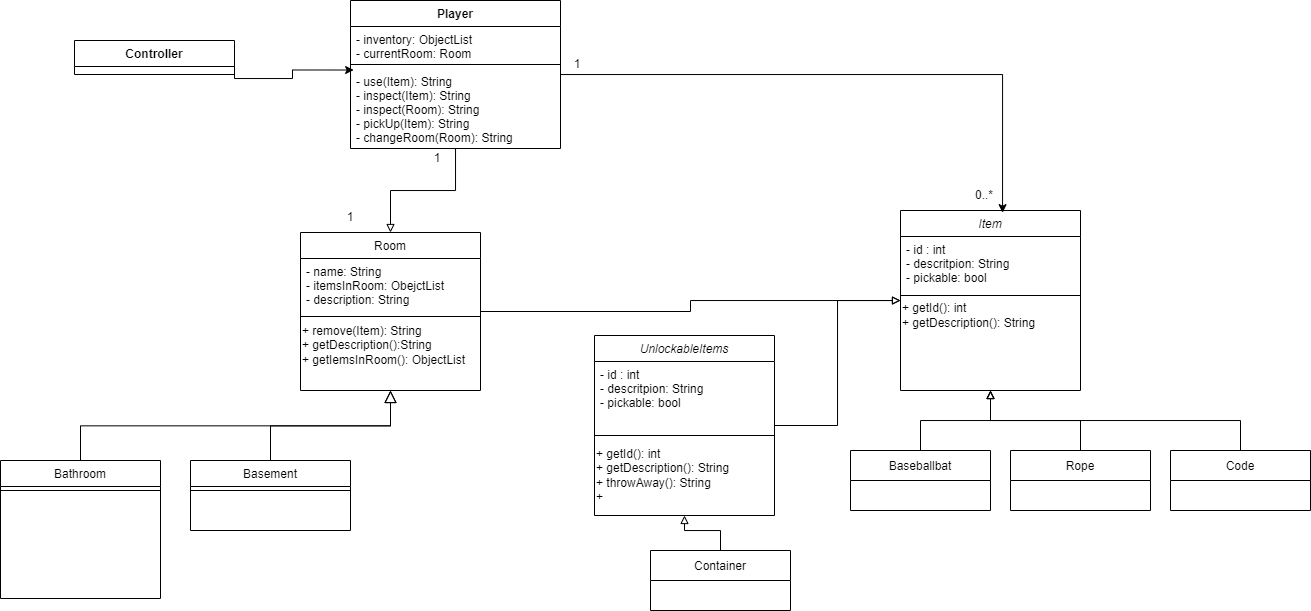

The diagram above was exported from draw.io. Its source (the exported page's mxGraphModel, read from the mxfile embedded in the PNG):
<mxGraphModel dx="1422" dy="845" grid="1" gridSize="10" guides="1" tooltips="1" connect="1" arrows="1" fold="1" page="1" pageScale="1" pageWidth="827" pageHeight="1169" math="0" shadow="0">
  <root>
    <mxCell id="WIyWlLk6GJQsqaUBKTNV-0" />
    <mxCell id="WIyWlLk6GJQsqaUBKTNV-1" parent="WIyWlLk6GJQsqaUBKTNV-0" />
    <mxCell id="EbP7t6CbEvSBAyq1hs93-94" style="edgeStyle=orthogonalEdgeStyle;rounded=0;orthogonalLoop=1;jettySize=auto;html=1;endArrow=block;endFill=0;" edge="1" parent="WIyWlLk6GJQsqaUBKTNV-1" source="zkfFHV4jXpPFQw0GAbJ--0" target="zkfFHV4jXpPFQw0GAbJ--17">
      <mxGeometry relative="1" as="geometry" />
    </mxCell>
    <mxCell id="zkfFHV4jXpPFQw0GAbJ--0" value="Room" style="swimlane;fontStyle=0;align=center;verticalAlign=top;childLayout=stackLayout;horizontal=1;startSize=26;horizontalStack=0;resizeParent=1;resizeLast=0;collapsible=1;marginBottom=0;rounded=0;shadow=0;strokeWidth=1;" parent="WIyWlLk6GJQsqaUBKTNV-1" vertex="1">
      <mxGeometry x="320" y="252" width="180" height="158" as="geometry">
        <mxRectangle x="254" y="252" width="160" height="26" as="alternateBounds" />
      </mxGeometry>
    </mxCell>
    <mxCell id="zkfFHV4jXpPFQw0GAbJ--1" value="- name: String&#10;- itemsInRoom: ObejctList&#10;- description: String" style="text;align=left;verticalAlign=top;spacingLeft=4;spacingRight=4;overflow=hidden;rotatable=0;points=[[0,0.5],[1,0.5]];portConstraint=eastwest;" parent="zkfFHV4jXpPFQw0GAbJ--0" vertex="1">
      <mxGeometry y="26" width="180" height="54" as="geometry" />
    </mxCell>
    <mxCell id="zkfFHV4jXpPFQw0GAbJ--4" value="" style="line;html=1;strokeWidth=1;align=left;verticalAlign=middle;spacingTop=-1;spacingLeft=3;spacingRight=3;rotatable=0;labelPosition=right;points=[];portConstraint=eastwest;" parent="zkfFHV4jXpPFQw0GAbJ--0" vertex="1">
      <mxGeometry y="80" width="180" height="8" as="geometry" />
    </mxCell>
    <mxCell id="EbP7t6CbEvSBAyq1hs93-89" value="+ remove(Item): String&lt;br&gt;+ getDescription():String&lt;br&gt;+ getIemsInRoom(): ObjectList" style="text;html=1;align=left;verticalAlign=middle;resizable=0;points=[];autosize=1;strokeColor=none;fillColor=none;" vertex="1" parent="zkfFHV4jXpPFQw0GAbJ--0">
      <mxGeometry y="88" width="180" height="50" as="geometry" />
    </mxCell>
    <mxCell id="zkfFHV4jXpPFQw0GAbJ--6" value="Bathroom" style="swimlane;fontStyle=0;align=center;verticalAlign=top;childLayout=stackLayout;horizontal=1;startSize=26;horizontalStack=0;resizeParent=1;resizeLast=0;collapsible=1;marginBottom=0;rounded=0;shadow=0;strokeWidth=1;" parent="WIyWlLk6GJQsqaUBKTNV-1" vertex="1">
      <mxGeometry x="20" y="480" width="160" height="138" as="geometry">
        <mxRectangle x="130" y="380" width="160" height="26" as="alternateBounds" />
      </mxGeometry>
    </mxCell>
    <mxCell id="zkfFHV4jXpPFQw0GAbJ--9" value="" style="line;html=1;strokeWidth=1;align=left;verticalAlign=middle;spacingTop=-1;spacingLeft=3;spacingRight=3;rotatable=0;labelPosition=right;points=[];portConstraint=eastwest;" parent="zkfFHV4jXpPFQw0GAbJ--6" vertex="1">
      <mxGeometry y="26" width="160" height="8" as="geometry" />
    </mxCell>
    <mxCell id="zkfFHV4jXpPFQw0GAbJ--12" value="" style="endArrow=block;endSize=10;endFill=0;shadow=0;strokeWidth=1;rounded=0;edgeStyle=elbowEdgeStyle;elbow=vertical;" parent="WIyWlLk6GJQsqaUBKTNV-1" source="zkfFHV4jXpPFQw0GAbJ--6" target="zkfFHV4jXpPFQw0GAbJ--0" edge="1">
      <mxGeometry width="160" relative="1" as="geometry">
        <mxPoint x="200" y="203" as="sourcePoint" />
        <mxPoint x="200" y="203" as="targetPoint" />
      </mxGeometry>
    </mxCell>
    <mxCell id="zkfFHV4jXpPFQw0GAbJ--13" value="Basement" style="swimlane;fontStyle=0;align=center;verticalAlign=top;childLayout=stackLayout;horizontal=1;startSize=26;horizontalStack=0;resizeParent=1;resizeLast=0;collapsible=1;marginBottom=0;rounded=0;shadow=0;strokeWidth=1;" parent="WIyWlLk6GJQsqaUBKTNV-1" vertex="1">
      <mxGeometry x="210" y="480" width="160" height="70" as="geometry">
        <mxRectangle x="340" y="380" width="170" height="26" as="alternateBounds" />
      </mxGeometry>
    </mxCell>
    <mxCell id="zkfFHV4jXpPFQw0GAbJ--15" value="" style="line;html=1;strokeWidth=1;align=left;verticalAlign=middle;spacingTop=-1;spacingLeft=3;spacingRight=3;rotatable=0;labelPosition=right;points=[];portConstraint=eastwest;" parent="zkfFHV4jXpPFQw0GAbJ--13" vertex="1">
      <mxGeometry y="26" width="160" height="8" as="geometry" />
    </mxCell>
    <mxCell id="zkfFHV4jXpPFQw0GAbJ--16" value="" style="endArrow=block;endSize=10;endFill=0;shadow=0;strokeWidth=1;rounded=0;edgeStyle=elbowEdgeStyle;elbow=vertical;" parent="WIyWlLk6GJQsqaUBKTNV-1" source="zkfFHV4jXpPFQw0GAbJ--13" target="zkfFHV4jXpPFQw0GAbJ--0" edge="1">
      <mxGeometry width="160" relative="1" as="geometry">
        <mxPoint x="210" y="373" as="sourcePoint" />
        <mxPoint x="310" y="271" as="targetPoint" />
      </mxGeometry>
    </mxCell>
    <mxCell id="zkfFHV4jXpPFQw0GAbJ--17" value="Item" style="swimlane;fontStyle=2;align=center;verticalAlign=top;childLayout=stackLayout;horizontal=1;startSize=26;horizontalStack=0;resizeParent=1;resizeLast=0;collapsible=1;marginBottom=0;rounded=0;shadow=0;strokeWidth=1;" parent="WIyWlLk6GJQsqaUBKTNV-1" vertex="1">
      <mxGeometry x="920" y="230" width="180" height="180" as="geometry">
        <mxRectangle x="550" y="140" width="160" height="26" as="alternateBounds" />
      </mxGeometry>
    </mxCell>
    <mxCell id="zkfFHV4jXpPFQw0GAbJ--18" value="- id : int&#10;- descritpion: String&#10;- pickable: bool" style="text;align=left;verticalAlign=top;spacingLeft=4;spacingRight=4;overflow=hidden;rotatable=0;points=[[0,0.5],[1,0.5]];portConstraint=eastwest;" parent="zkfFHV4jXpPFQw0GAbJ--17" vertex="1">
      <mxGeometry y="26" width="180" height="54" as="geometry" />
    </mxCell>
    <mxCell id="zkfFHV4jXpPFQw0GAbJ--23" value="" style="line;html=1;strokeWidth=1;align=left;verticalAlign=middle;spacingTop=-1;spacingLeft=3;spacingRight=3;rotatable=0;labelPosition=right;points=[];portConstraint=eastwest;" parent="zkfFHV4jXpPFQw0GAbJ--17" vertex="1">
      <mxGeometry y="80" width="180" height="10" as="geometry" />
    </mxCell>
    <mxCell id="EbP7t6CbEvSBAyq1hs93-28" value="+ getId(): int&lt;br&gt;+ getDescription(): String" style="text;html=1;align=left;verticalAlign=middle;resizable=0;points=[];autosize=1;strokeColor=none;fillColor=none;" vertex="1" parent="zkfFHV4jXpPFQw0GAbJ--17">
      <mxGeometry y="90" width="180" height="30" as="geometry" />
    </mxCell>
    <mxCell id="EbP7t6CbEvSBAyq1hs93-68" style="edgeStyle=orthogonalEdgeStyle;rounded=0;orthogonalLoop=1;jettySize=auto;html=1;entryX=0.5;entryY=1;entryDx=0;entryDy=0;endArrow=block;endFill=0;" edge="1" parent="WIyWlLk6GJQsqaUBKTNV-1" source="EbP7t6CbEvSBAyq1hs93-0" target="zkfFHV4jXpPFQw0GAbJ--17">
      <mxGeometry relative="1" as="geometry" />
    </mxCell>
    <mxCell id="EbP7t6CbEvSBAyq1hs93-0" value="Baseballbat" style="swimlane;fontStyle=0;childLayout=stackLayout;horizontal=1;startSize=30;horizontalStack=0;resizeParent=1;resizeParentMax=0;resizeLast=0;collapsible=1;marginBottom=0;" vertex="1" parent="WIyWlLk6GJQsqaUBKTNV-1">
      <mxGeometry x="870" y="470" width="140" height="60" as="geometry" />
    </mxCell>
    <mxCell id="EbP7t6CbEvSBAyq1hs93-54" style="edgeStyle=orthogonalEdgeStyle;rounded=0;orthogonalLoop=1;jettySize=auto;html=1;endArrow=block;endFill=0;" edge="1" parent="WIyWlLk6GJQsqaUBKTNV-1" source="EbP7t6CbEvSBAyq1hs93-11" target="zkfFHV4jXpPFQw0GAbJ--0">
      <mxGeometry relative="1" as="geometry" />
    </mxCell>
    <mxCell id="EbP7t6CbEvSBAyq1hs93-55" style="edgeStyle=orthogonalEdgeStyle;rounded=0;orthogonalLoop=1;jettySize=auto;html=1;entryX=0.567;entryY=0.012;entryDx=0;entryDy=0;entryPerimeter=0;endArrow=classic;endFill=1;" edge="1" parent="WIyWlLk6GJQsqaUBKTNV-1" source="EbP7t6CbEvSBAyq1hs93-11" target="zkfFHV4jXpPFQw0GAbJ--17">
      <mxGeometry relative="1" as="geometry" />
    </mxCell>
    <mxCell id="EbP7t6CbEvSBAyq1hs93-11" value="Player" style="swimlane;fontStyle=1;align=center;verticalAlign=top;childLayout=stackLayout;horizontal=1;startSize=26;horizontalStack=0;resizeParent=1;resizeParentMax=0;resizeLast=0;collapsible=1;marginBottom=0;" vertex="1" parent="WIyWlLk6GJQsqaUBKTNV-1">
      <mxGeometry x="370" y="20" width="210" height="148" as="geometry" />
    </mxCell>
    <mxCell id="EbP7t6CbEvSBAyq1hs93-12" value="- inventory: ObjectList&#10;- currentRoom: Room" style="text;strokeColor=none;fillColor=none;align=left;verticalAlign=top;spacingLeft=4;spacingRight=4;overflow=hidden;rotatable=0;points=[[0,0.5],[1,0.5]];portConstraint=eastwest;" vertex="1" parent="EbP7t6CbEvSBAyq1hs93-11">
      <mxGeometry y="26" width="210" height="34" as="geometry" />
    </mxCell>
    <mxCell id="EbP7t6CbEvSBAyq1hs93-13" value="" style="line;strokeWidth=1;fillColor=none;align=left;verticalAlign=middle;spacingTop=-1;spacingLeft=3;spacingRight=3;rotatable=0;labelPosition=right;points=[];portConstraint=eastwest;" vertex="1" parent="EbP7t6CbEvSBAyq1hs93-11">
      <mxGeometry y="60" width="210" height="8" as="geometry" />
    </mxCell>
    <mxCell id="EbP7t6CbEvSBAyq1hs93-14" value="- use(Item): String&#10;- inspect(Item): String&#10;- inspect(Room): String&#10;- pickUp(Item): String&#10;- changeRoom(Room): String" style="text;strokeColor=none;fillColor=none;align=left;verticalAlign=top;spacingLeft=4;spacingRight=4;overflow=hidden;rotatable=0;points=[[0,0.5],[1,0.5]];portConstraint=eastwest;" vertex="1" parent="EbP7t6CbEvSBAyq1hs93-11">
      <mxGeometry y="68" width="210" height="80" as="geometry" />
    </mxCell>
    <mxCell id="EbP7t6CbEvSBAyq1hs93-21" value="1" style="text;html=1;strokeColor=none;fillColor=none;align=center;verticalAlign=middle;whiteSpace=wrap;rounded=0;" vertex="1" parent="WIyWlLk6GJQsqaUBKTNV-1">
      <mxGeometry x="440" y="168" width="34" height="20" as="geometry" />
    </mxCell>
    <mxCell id="EbP7t6CbEvSBAyq1hs93-22" value="1" style="text;html=1;strokeColor=none;fillColor=none;align=center;verticalAlign=middle;whiteSpace=wrap;rounded=0;" vertex="1" parent="WIyWlLk6GJQsqaUBKTNV-1">
      <mxGeometry x="360" y="222" width="20" height="30" as="geometry" />
    </mxCell>
    <mxCell id="EbP7t6CbEvSBAyq1hs93-23" value="0..*" style="text;html=1;strokeColor=none;fillColor=none;align=center;verticalAlign=middle;whiteSpace=wrap;rounded=0;" vertex="1" parent="WIyWlLk6GJQsqaUBKTNV-1">
      <mxGeometry x="994" y="200" width="20" height="30" as="geometry" />
    </mxCell>
    <mxCell id="EbP7t6CbEvSBAyq1hs93-29" value="Controller" style="swimlane;fontStyle=1;align=center;verticalAlign=top;childLayout=stackLayout;horizontal=1;startSize=26;horizontalStack=0;resizeParent=1;resizeParentMax=0;resizeLast=0;collapsible=1;marginBottom=0;" vertex="1" parent="WIyWlLk6GJQsqaUBKTNV-1">
      <mxGeometry x="94" y="60" width="160" height="34" as="geometry" />
    </mxCell>
    <mxCell id="EbP7t6CbEvSBAyq1hs93-33" style="edgeStyle=orthogonalEdgeStyle;rounded=0;orthogonalLoop=1;jettySize=auto;html=1;exitX=1;exitY=0.5;exitDx=0;exitDy=0;entryX=0.015;entryY=0.019;entryDx=0;entryDy=0;entryPerimeter=0;" edge="1" parent="WIyWlLk6GJQsqaUBKTNV-1" target="EbP7t6CbEvSBAyq1hs93-14">
      <mxGeometry relative="1" as="geometry">
        <mxPoint x="254" y="78" as="sourcePoint" />
      </mxGeometry>
    </mxCell>
    <mxCell id="EbP7t6CbEvSBAyq1hs93-62" value="1" style="text;html=1;strokeColor=none;fillColor=none;align=center;verticalAlign=middle;whiteSpace=wrap;rounded=0;" vertex="1" parent="WIyWlLk6GJQsqaUBKTNV-1">
      <mxGeometry x="580" y="74" width="34" height="20" as="geometry" />
    </mxCell>
    <mxCell id="EbP7t6CbEvSBAyq1hs93-63" value="Rope" style="swimlane;fontStyle=0;childLayout=stackLayout;horizontal=1;startSize=30;horizontalStack=0;resizeParent=1;resizeParentMax=0;resizeLast=0;collapsible=1;marginBottom=0;" vertex="1" parent="WIyWlLk6GJQsqaUBKTNV-1">
      <mxGeometry x="1030" y="470" width="140" height="60" as="geometry" />
    </mxCell>
    <mxCell id="EbP7t6CbEvSBAyq1hs93-70" style="edgeStyle=orthogonalEdgeStyle;rounded=0;orthogonalLoop=1;jettySize=auto;html=1;entryX=0.5;entryY=1;entryDx=0;entryDy=0;endArrow=block;endFill=0;exitX=0.5;exitY=0;exitDx=0;exitDy=0;" edge="1" parent="WIyWlLk6GJQsqaUBKTNV-1" source="EbP7t6CbEvSBAyq1hs93-63" target="zkfFHV4jXpPFQw0GAbJ--17">
      <mxGeometry relative="1" as="geometry">
        <mxPoint x="1304" y="455" as="sourcePoint" />
        <mxPoint x="1210" y="390" as="targetPoint" />
      </mxGeometry>
    </mxCell>
    <mxCell id="EbP7t6CbEvSBAyq1hs93-79" style="edgeStyle=orthogonalEdgeStyle;rounded=0;orthogonalLoop=1;jettySize=auto;html=1;entryX=0.5;entryY=1;entryDx=0;entryDy=0;endArrow=block;endFill=0;exitX=0.5;exitY=0;exitDx=0;exitDy=0;" edge="1" parent="WIyWlLk6GJQsqaUBKTNV-1" source="EbP7t6CbEvSBAyq1hs93-78" target="zkfFHV4jXpPFQw0GAbJ--17">
      <mxGeometry relative="1" as="geometry">
        <mxPoint x="1250" y="469" as="sourcePoint" />
        <Array as="points">
          <mxPoint x="1260" y="440" />
          <mxPoint x="1010" y="440" />
        </Array>
      </mxGeometry>
    </mxCell>
    <mxCell id="EbP7t6CbEvSBAyq1hs93-78" value="Code" style="swimlane;fontStyle=0;childLayout=stackLayout;horizontal=1;startSize=30;horizontalStack=0;resizeParent=1;resizeParentMax=0;resizeLast=0;collapsible=1;marginBottom=0;" vertex="1" parent="WIyWlLk6GJQsqaUBKTNV-1">
      <mxGeometry x="1190" y="470" width="140" height="60" as="geometry" />
    </mxCell>
    <mxCell id="EbP7t6CbEvSBAyq1hs93-93" style="edgeStyle=orthogonalEdgeStyle;rounded=0;orthogonalLoop=1;jettySize=auto;html=1;endArrow=block;endFill=0;" edge="1" parent="WIyWlLk6GJQsqaUBKTNV-1" source="EbP7t6CbEvSBAyq1hs93-80" target="zkfFHV4jXpPFQw0GAbJ--17">
      <mxGeometry relative="1" as="geometry" />
    </mxCell>
    <mxCell id="EbP7t6CbEvSBAyq1hs93-80" value="UnlockableItems" style="swimlane;fontStyle=2;align=center;verticalAlign=top;childLayout=stackLayout;horizontal=1;startSize=26;horizontalStack=0;resizeParent=1;resizeLast=0;collapsible=1;marginBottom=0;rounded=0;shadow=0;strokeWidth=1;" vertex="1" parent="WIyWlLk6GJQsqaUBKTNV-1">
      <mxGeometry x="614" y="355" width="180" height="180" as="geometry">
        <mxRectangle x="550" y="140" width="160" height="26" as="alternateBounds" />
      </mxGeometry>
    </mxCell>
    <mxCell id="EbP7t6CbEvSBAyq1hs93-81" value="- id : int&#10;- descritpion: String&#10;- pickable: bool" style="text;align=left;verticalAlign=top;spacingLeft=4;spacingRight=4;overflow=hidden;rotatable=0;points=[[0,0.5],[1,0.5]];portConstraint=eastwest;" vertex="1" parent="EbP7t6CbEvSBAyq1hs93-80">
      <mxGeometry y="26" width="180" height="64" as="geometry" />
    </mxCell>
    <mxCell id="EbP7t6CbEvSBAyq1hs93-82" value="" style="line;html=1;strokeWidth=1;align=left;verticalAlign=middle;spacingTop=-1;spacingLeft=3;spacingRight=3;rotatable=0;labelPosition=right;points=[];portConstraint=eastwest;" vertex="1" parent="EbP7t6CbEvSBAyq1hs93-80">
      <mxGeometry y="90" width="180" height="20" as="geometry" />
    </mxCell>
    <mxCell id="EbP7t6CbEvSBAyq1hs93-83" value="+ getId(): int&lt;br&gt;+ getDescription(): String&lt;br&gt;+ throwAway(): String&lt;br&gt;+&amp;nbsp;" style="text;html=1;align=left;verticalAlign=middle;resizable=0;points=[];autosize=1;strokeColor=none;fillColor=none;" vertex="1" parent="EbP7t6CbEvSBAyq1hs93-80">
      <mxGeometry y="110" width="180" height="60" as="geometry" />
    </mxCell>
    <mxCell id="EbP7t6CbEvSBAyq1hs93-86" style="edgeStyle=orthogonalEdgeStyle;rounded=0;orthogonalLoop=1;jettySize=auto;html=1;entryX=0.5;entryY=1;entryDx=0;entryDy=0;endArrow=block;endFill=0;" edge="1" parent="WIyWlLk6GJQsqaUBKTNV-1" source="EbP7t6CbEvSBAyq1hs93-85" target="EbP7t6CbEvSBAyq1hs93-80">
      <mxGeometry relative="1" as="geometry" />
    </mxCell>
    <mxCell id="EbP7t6CbEvSBAyq1hs93-85" value="Container" style="swimlane;fontStyle=0;childLayout=stackLayout;horizontal=1;startSize=30;horizontalStack=0;resizeParent=1;resizeParentMax=0;resizeLast=0;collapsible=1;marginBottom=0;" vertex="1" parent="WIyWlLk6GJQsqaUBKTNV-1">
      <mxGeometry x="670" y="570" width="140" height="60" as="geometry" />
    </mxCell>
  </root>
</mxGraphModel>